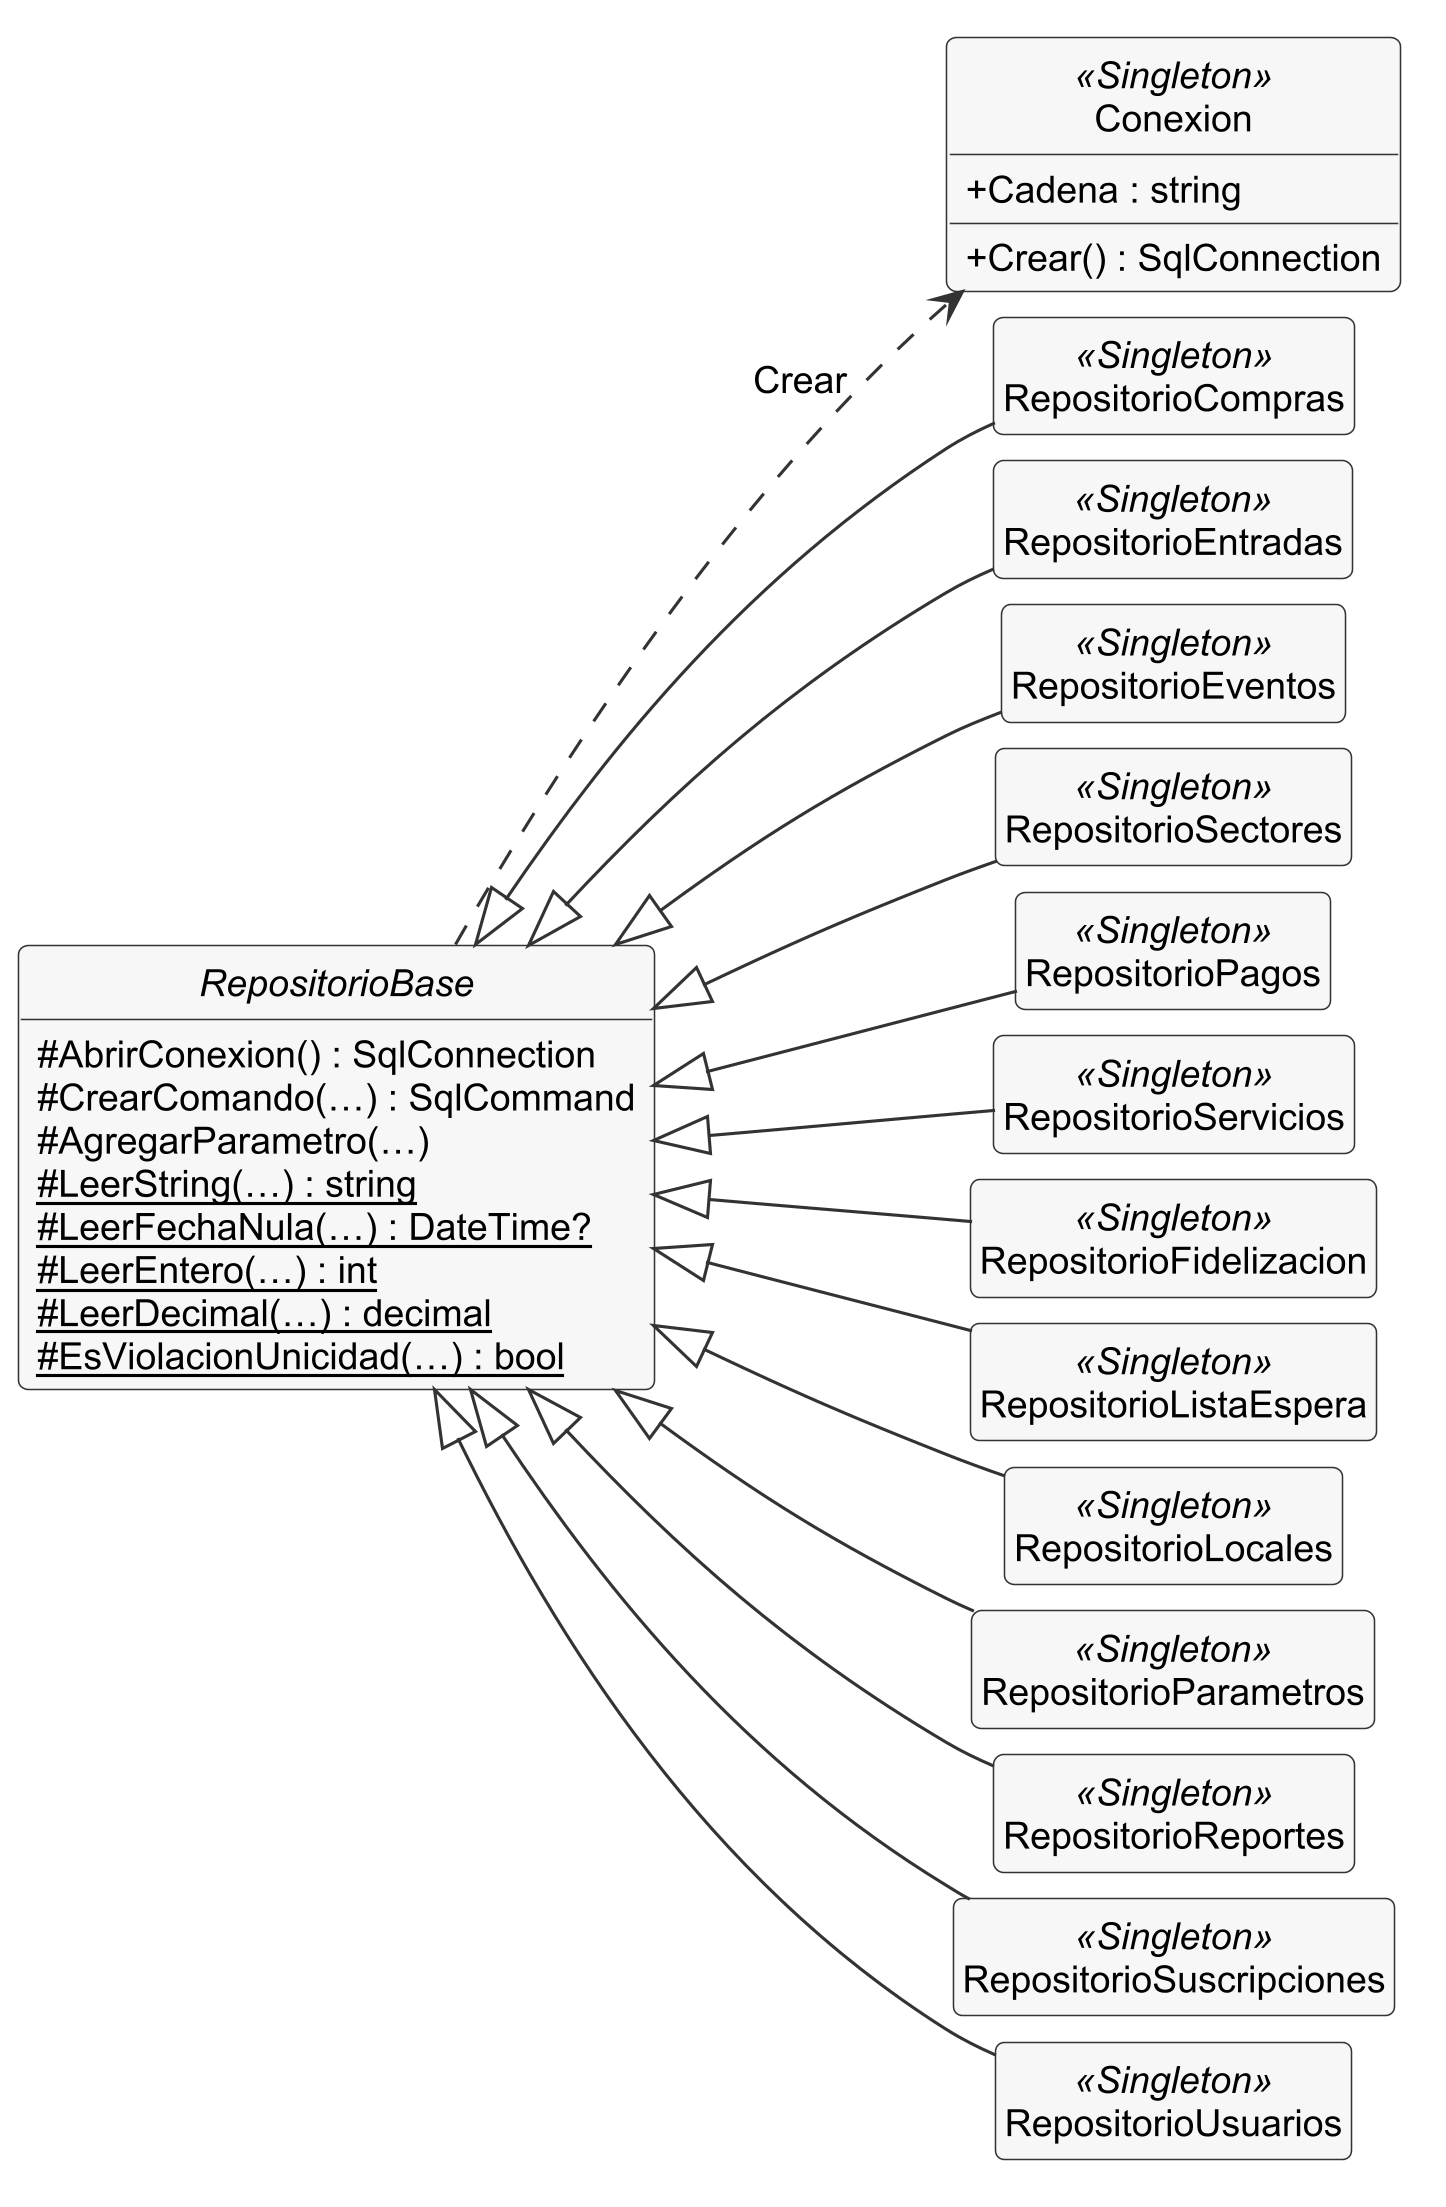

The diagram above was rendered by PlantUML. Its source (embedded in the PNG):
@startuml clases-7-datos
skinparamlocked dpi 300
!include _estilo.iuml
left to right direction
skinparam nodesep 8
skinparam ranksep 60
hide empty members
' Diagrama de clases, vista 7 de 8: capa de Datos (proyecto Datos). Fuente: Datos/*.cs.
' Cada repositorio es el único lugar con SQL de sus tablas. «(…)» abrevia la lista de
' parámetros; las firmas completas y las dependencias entre repositorios están en la tabla.

abstract class RepositorioBase {
  # AbrirConexion() : SqlConnection
  # CrearComando(…) : SqlCommand
  # AgregarParametro(…)
  # {static} LeerString(…) : string
  # {static} LeerFechaNula(…) : DateTime?
  # {static} LeerEntero(…) : int
  # {static} LeerDecimal(…) : decimal
  # {static} EsViolacionUnicidad(…) : bool
}
class Conexion <<Singleton>> {
  + Cadena : string
  + Crear() : SqlConnection
}
class RepositorioCompras <<Singleton>>
class RepositorioEntradas <<Singleton>>
class RepositorioEventos <<Singleton>>
class RepositorioSectores <<Singleton>>
class RepositorioPagos <<Singleton>>
class RepositorioServicios <<Singleton>>
class RepositorioFidelizacion <<Singleton>>
class RepositorioListaEspera <<Singleton>>
class RepositorioLocales <<Singleton>>
class RepositorioParametros <<Singleton>>
class RepositorioReportes <<Singleton>>
class RepositorioSuscripciones <<Singleton>>
class RepositorioUsuarios <<Singleton>>

RepositorioBase ..> Conexion : Crear
RepositorioBase <|-- RepositorioCompras
RepositorioBase <|-- RepositorioEntradas
RepositorioBase <|-- RepositorioEventos
RepositorioBase <|-- RepositorioSectores
RepositorioBase <|-- RepositorioPagos
RepositorioBase <|-- RepositorioServicios
RepositorioBase <|-- RepositorioFidelizacion
RepositorioBase <|-- RepositorioListaEspera
RepositorioBase <|-- RepositorioLocales
RepositorioBase <|-- RepositorioParametros
RepositorioBase <|-- RepositorioReportes
RepositorioBase <|-- RepositorioSuscripciones
RepositorioBase <|-- RepositorioUsuarios
@enduml